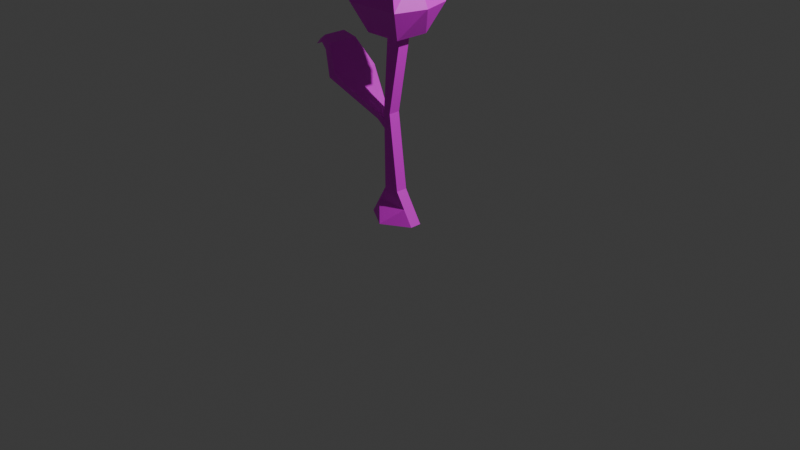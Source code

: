 # Source: tulipOne.blend  (saved by Blender 5.3.31; exported with 4.5.12 LTS)
import bpy
from mathutils import Matrix  # noqa: F401  (used for matrix-valued properties, if any)

bpy.ops.wm.read_factory_settings(use_empty=True)
scene = bpy.context.scene
scene.name = 'Scene'

# ---- collections
col_collection = bpy.data.collections.new('Collection'); scene.collection.children.link(col_collection)

# ---- images (referenced by path relative to the original .blend; pixels are not part of the script)
import os
ASSET_DIR = os.environ.get("B2B_ASSET_DIR", "")  # directory of the original .blend (textures are referenced by path, not embedded)
HERE = os.path.dirname(os.path.abspath(__file__))  # packed textures are extracted next to this script under _unpacked/

def load_image(name, relpath, width, height, colorspace="sRGB"):
    """Load a texture the original file referenced (path relative to the .blend, or extracted next to this script)."""
    p = next((c for c in (os.path.join(HERE, relpath), os.path.join(ASSET_DIR, relpath)) if relpath and os.path.exists(c)), "")
    if p:
        img = bpy.data.images.load(p, check_existing=True)
        img.name = name
    else:  # same state as the original file: an image datablock whose file is absent (Cycles renders it pink)
        img = bpy.data.images.new(name, width, height)
        img.source = "FILE"
        img.filepath = "//" + (relpath or name)
    img.colorspace_settings.name = colorspace
    return img
img_tuliptexture = load_image('tulipTexture', 'textures/tulipTexture.png', 1024, 1024, 'sRGB')

# ---- materials (node trees are filled in below, after node groups)
mat_material = bpy.data.materials.new('Material')
mat_material.alpha_threshold = 0.0
mat_material.use_backface_culling_lightprobe_volume = False
mat_material.roughness = 0.5
mat_material.line_color = (0.0, 0.0, 0.0, 1.0)

# ---- material node trees
mat_material.use_nodes = True; mat_material.node_tree.nodes.clear()
_N = mat_material.node_tree.nodes; _L = mat_material.node_tree.links
n0 = _N.new('ShaderNodeOutputMaterial'); n0.name = 'Material Output'; n0.location = (200, 100)
n1 = _N.new('ShaderNodeBsdfPrincipled'); n1.name = 'Principled BSDF'; n1.location = (-200, 100)
n1.inputs[10].default_value = 0.005
n2 = _N.new('ShaderNodeTexImage'); n2.name = 'Image Texture'; n2.location = (-490, 75)
n2.image = img_tuliptexture
_L.new(n1.outputs[0], n0.inputs[0])
_L.new(n2.outputs[0], n1.inputs[0])
n0.is_active_output = True

# ---- world
world_world = bpy.data.worlds.new('World'); scene.world = world_world
world_world.use_nodes = True; world_world.node_tree.nodes.clear()
_N = world_world.node_tree.nodes; _L = world_world.node_tree.links
n0 = _N.new('ShaderNodeOutputWorld'); n0.name = 'World Output'; n0.location = (200, 100)
n1 = _N.new('ShaderNodeBackground'); n1.name = 'Background'; n1.location = (-200, 100)
n1.inputs[0].default_value = (0.05088, 0.05088, 0.05088, 1.0)
_L.new(n1.outputs[0], n0.inputs[0])
n0.is_active_output = True
world_world.color = (0.05088, 0.05088, 0.05088)
world_world.sun_shadow_jitter_overblur = 0.0

# ---- cameras
cam_camera = bpy.data.cameras.new('Camera')
cam_camera.clip_end = 100.0
cam_camera.ortho_scale = 7.314

# ---- lights
light_light = bpy.data.lights.new('Light', 'POINT')
light_light.energy = 1000.0
light_light.shadow_soft_size = 0.1

# ---- meshes
me_cube = bpy.data.meshes.new('Cube')
me_cube.from_pydata([(0.33, 0.0561, -1.988), (0.33, -0.0674, -1.988), (-0.2308, 0.0561, -1.988), (-0.2308, -0.0674, -1.988), (0.167, 0.0561, -0.07535), (-0.004068, -0.0674, -0.07535), (0.167, -0.0674, -0.07535), (-0.004068, 0.0561, -0.07535), (-0.1462, -0.1807, -0.0683), (-0.1462, 0.1904, -0.0683), (0.2495, -0.1807, -0.0683), (0.2495, 0.1904, -0.0683), (0.01196, 0.06413, -0.8761), (0.01196, -0.05936, -0.8761), (-0.08238, 0.0365, -0.8428), (-0.0819, -0.04492, -0.8566), (-0.1393, -0.3073, 0.5865), (-0.2459, -0.3252, 0.2389), (-0.1393, 0.3116, 0.5865), (-0.2459, 0.3296, 0.2389), (0.3049, -0.3073, 0.5865), (0.3726, -0.3313, 0.2385), (0.3049, 0.3116, 0.5865), (0.3726, 0.3235, 0.2385), (-0.1888, -0.381, 0.7004), (-0.1888, 0.383, 0.7004), (0.3405, 0.383, 0.7004), (0.3405, -0.381, 0.7004), (-0.1462, 0.002167, -0.0683), (0.2495, 0.002167, -0.0683), (-0.1393, 0.002167, 0.5865), (-0.3295, 0.002167, 0.2389), (0.3049, 0.002167, 0.5865), (0.4651, -0.003863, 0.2385), (-0.347, 0.001031, 0.6279), (0.4803, 0.001031, 0.6279), (0.05165, 0.1904, -0.0683), (0.05165, -0.1807, -0.0683), (0.08277, 0.3116, 0.5865), (0.06336, 0.3265, 0.2387), (0.08277, -0.3073, 0.5865), (0.06336, -0.3282, 0.2387), (0.07582, 0.383, 0.7004), (0.07582, -0.381, 0.7004), (0.06663, 0.001031, 0.6222), (0.05165, 0.002167, -0.0683), (-0.04728, 0.1904, -0.0683), (-0.09127, 0.328, 0.2388), (-0.02829, -0.3073, 0.5865), (-0.05186, -0.3563, 0.6481), (-0.04728, 0.002167, -0.0683), (-0.04728, -0.1807, -0.0683), (-0.02829, 0.3116, 0.5865), (-0.09127, -0.3267, 0.2388), (-0.05186, 0.4077, 0.6481), (-0.1402, 0.001031, 0.7004), (0.1506, -0.1807, -0.0683), (0.1938, 0.3116, 0.5865), (0.218, -0.3297, 0.2386), (0.2128, 0.4077, 0.6481), (0.2734, 0.001031, 0.7004), (0.1506, 0.1904, -0.0683), (0.218, 0.325, 0.2386), (0.1938, -0.3073, 0.5865), (0.2128, -0.3563, 0.6481), (0.1506, 0.002167, -0.0683), (-0.08313, -0.05336, -0.9442), (-1.019, -0.04791, -0.3458), (-0.08489, 0.02867, -0.9373), (-1.019, 0.1097, -0.3458), (-0.1776, -0.04118, -0.9809), (-1.083, -0.04791, -0.4168), (-0.1697, 0.02867, -0.9809), (-1.083, 0.1097, -0.4168), (-0.5346, -0.277, -0.5649), (-0.5306, 0.2383, -0.5649), (-0.6154, 0.2383, -0.6085), (-0.6194, -0.277, -0.6085), (-0.7428, -0.1624, -0.3163), (-0.7409, 0.174, -0.3156), (-0.8046, 0.174, -0.3866), (-0.8065, -0.1624, -0.3873), (-0.8811, -0.1052, -0.2681), (-0.8802, 0.1419, -0.2677), (-0.9439, 0.1419, -0.3387), (-0.9448, -0.1052, -0.3391), (0.1222, 0.05842, -1.666), (0.1222, -0.06507, -1.666), (-0.04894, 0.05842, -1.666), (-0.04894, -0.06507, -1.666), (0.04959, 0.2117, -1.988), (0.04959, -0.2377, -1.988), (0.08149, 0.0561, -0.07535), (0.08149, -0.0674, -0.07535), (-0.0736, -0.05936, -0.8761), (-0.0736, 0.06413, -0.8761), (0.03662, 0.05842, -1.666), (0.03662, -0.06507, -1.666), (0.2261, 0.05726, -1.827), (0.2261, -0.06623, -1.827), (-0.1399, 0.05726, -1.827), (-0.1399, -0.06623, -1.827), (0.0431, -0.06623, -1.827), (0.0431, 0.05726, -1.827), (-0.07413, -0.04966, -1.047), (0.03792, 0.06279, -1.062), (0.03792, -0.06071, -1.062), (-0.0745, 0.04167, -1.037), (-0.04763, 0.06279, -1.062), (-0.04763, -0.06071, -1.062), (-0.07802, -0.04729, -0.952), (0.02494, 0.06346, -0.9692), (0.02494, -0.06003, -0.9692), (-0.07844, 0.03909, -0.9398), (-0.06062, 0.06346, -0.9692), (-0.06062, -0.06003, -0.9692)], [], [(90, 1, 91), (93, 4, 92), (92, 12, 95), (4, 13, 12), (5, 14, 15), (93, 15, 94), (29, 56, 65), (94, 110, 115), (15, 113, 110), (111, 13, 112), (114, 12, 111), (30, 19, 31), (22, 62, 57), (32, 21, 33), (16, 53, 48), (53, 8, 51), (31, 9, 28), (18, 54, 52), (62, 11, 61), (33, 10, 29), (55, 24, 49), (22, 35, 32), (16, 34, 30), (20, 64, 63), (18, 34, 25), (20, 35, 27), (25, 55, 54), (11, 33, 29), (8, 31, 28), (32, 23, 22), (30, 17, 16), (11, 65, 61), (36, 50, 46), (42, 60, 59), (40, 49, 48), (44, 64, 60), (46, 39, 36), (38, 59, 57), (56, 41, 37), (63, 41, 58), (52, 39, 47), (45, 51, 50), (50, 8, 28), (18, 47, 19), (9, 47, 46), (16, 49, 24), (46, 28, 9), (54, 44, 42), (44, 49, 43), (52, 42, 38), (41, 51, 37), (48, 41, 40), (20, 58, 21), (10, 58, 56), (22, 59, 26), (60, 27, 35), (26, 60, 35), (61, 45, 36), (40, 64, 43), (39, 61, 36), (57, 39, 38), (65, 37, 45), (83, 67, 82), (84, 69, 83), (84, 71, 73), (85, 67, 71), (68, 70, 72), (71, 69, 73), (70, 74, 77), (70, 76, 72), (72, 75, 68), (68, 74, 66), (77, 78, 81), (76, 81, 80), (76, 79, 75), (75, 78, 74), (81, 82, 85), (80, 85, 84), (80, 83, 79), (79, 82, 78), (103, 86, 98), (98, 87, 99), (89, 100, 101), (102, 89, 101), (87, 102, 99), (88, 103, 100), (113, 95, 114), (13, 115, 112), (13, 93, 94), (14, 92, 95), (5, 92, 7), (90, 3, 2), (100, 90, 2), (99, 91, 1), (91, 101, 3), (101, 2, 3), (0, 99, 1), (90, 98, 0), (106, 97, 87), (88, 108, 96), (96, 105, 86), (86, 106, 87), (104, 88, 89), (109, 89, 97), (112, 109, 106), (107, 114, 108), (108, 111, 105), (105, 112, 106), (110, 107, 104), (115, 104, 109), (68, 110, 113), (70, 110, 66), (107, 68, 113), (104, 72, 107), (90, 0, 1), (93, 6, 4), (92, 4, 12), (4, 6, 13), (5, 7, 14), (93, 5, 15), (29, 10, 56), (94, 15, 110), (15, 14, 113), (111, 12, 13), (114, 95, 12), (30, 18, 19), (22, 23, 62), (32, 20, 21), (16, 17, 53), (53, 17, 8), (31, 19, 9), (18, 25, 54), (62, 23, 11), (33, 21, 10), (55, 34, 24), (22, 26, 35), (16, 24, 34), (20, 27, 64), (18, 30, 34), (20, 32, 35), (25, 34, 55), (11, 23, 33), (8, 17, 31), (32, 33, 23), (30, 31, 17), (11, 29, 65), (36, 45, 50), (42, 44, 60), (40, 43, 49), (44, 43, 64), (46, 47, 39), (38, 42, 59), (56, 58, 41), (63, 40, 41), (52, 38, 39), (45, 37, 51), (50, 51, 8), (18, 52, 47), (9, 19, 47), (16, 48, 49), (46, 50, 28), (54, 55, 44), (44, 55, 49), (52, 54, 42), (41, 53, 51), (48, 53, 41), (20, 63, 58), (10, 21, 58), (22, 57, 59), (60, 64, 27), (26, 59, 60), (61, 65, 45), (40, 63, 64), (39, 62, 61), (57, 62, 39), (65, 56, 37), (83, 69, 67), (84, 73, 69), (84, 85, 71), (85, 82, 67), (68, 66, 70), (71, 67, 69), (70, 66, 74), (70, 77, 76), (72, 76, 75), (68, 75, 74), (77, 74, 78), (76, 77, 81), (76, 80, 79), (75, 79, 78), (81, 78, 82), (80, 81, 85), (80, 84, 83), (79, 83, 82), (103, 96, 86), (98, 86, 87), (89, 88, 100), (102, 97, 89), (87, 97, 102), (88, 96, 103), (113, 14, 95), (13, 94, 115), (13, 6, 93), (14, 7, 92), (5, 93, 92), (90, 91, 3), (100, 103, 90), (99, 102, 91), (91, 102, 101), (101, 100, 2), (0, 98, 99), (90, 103, 98), (106, 109, 97), (88, 107, 108), (96, 108, 105), (86, 105, 106), (104, 107, 88), (109, 104, 89), (112, 115, 109), (107, 113, 114), (108, 114, 111), (105, 111, 112), (110, 113, 107), (115, 110, 104), (68, 66, 110), (70, 104, 110), (107, 72, 68), (104, 70, 72)])
_uv = me_cube.uv_layers.new(name='UVMap')
_uv.uv.foreach_set('vector', [0.1117, 0.6711, 0.001035, 0.6932, 0.001035, 0.6004, 0.4299, 0.5622, 0.3938, 0.5801, 0.3938, 0.562, 0.09089, 0.001035, 0.07126, 0.2346, 0.0463, 0.2346, 0.3938, 0.5801, 0.4259, 0.7082, 0.3898, 0.708, 0.4407, 0.02626, 0.4721, 0.2304, 0.4483, 0.2345, 0.4393, 0.01365, 0.4483, 0.2345, 0.444, 0.2383, 0.6143, 0.7339, 0.5558, 0.7201, 0.6076, 0.7072, 0.444, 0.2383, 0.4476, 0.258, 0.4436, 0.2598, 0.4483, 0.2345, 0.4728, 0.2543, 0.4476, 0.258, 0.3898, 0.7295, 0.4259, 0.7082, 0.4259, 0.7297, 0.05014, 0.2618, 0.07126, 0.2346, 0.07509, 0.2618, 0.2815, 0.6723, 0.191, 0.779, 0.1667, 0.6868, 0.6061, 0.3258, 0.6116, 0.43, 0.5751, 0.3351, 0.6269, 0.09814, 0.7112, 0.001035, 0.7308, 0.09658, 0.27, 0.5827, 0.1891, 0.5843, 0.2861, 0.5793, 0.4921, 0.6388, 0.5356, 0.6398, 0.5423, 0.6666, 0.5692, 0.5512, 0.6408, 0.6137, 0.5875, 0.6269, 0.03069, 0.7147, 0.03069, 0.7487, 0.005042, 0.732, 0.6116, 0.43, 0.6451, 0.5152, 0.6175, 0.5236, 0.6214, 0.7665, 0.5625, 0.7468, 0.6143, 0.7339, 0.3233, 0.3429, 0.313, 0.2314, 0.3525, 0.2385, 0.3877, 0.1719, 0.3044, 0.2293, 0.2982, 0.1845, 0.1911, 0.07448, 0.2717, 0.001035, 0.2806, 0.06188, 0.2087, 0.1971, 0.1902, 0.1683, 0.2043, 0.1664, 0.3702, 0.04928, 0.2717, 0.001035, 0.3877, 0.02283, 0.2087, 0.1971, 0.3044, 0.2293, 0.1876, 0.2, 0.313, 0.4546, 0.3233, 0.3429, 0.3525, 0.4617, 0.6677, 0.7207, 0.6214, 0.7665, 0.6143, 0.7339, 0.5356, 0.6398, 0.5692, 0.5512, 0.5875, 0.6269, 0.6269, 0.09814, 0.7112, 0.1923, 0.6269, 0.1885, 0.2815, 0.6723, 0.1667, 0.5895, 0.27, 0.5827, 0.6677, 0.7207, 0.6076, 0.7072, 0.661, 0.6939, 0.6543, 0.6672, 0.5942, 0.6537, 0.6476, 0.6404, 0.7883, 0.001035, 0.7883, 0.1204, 0.7487, 0.008256, 0.1999, 0.1358, 0.1798, 0.09527, 0.1955, 0.1051, 0.738, 0.3289, 0.7389, 0.2193, 0.7862, 0.3145, 0.5622, 0.5403, 0.5684, 0.443, 0.5898, 0.5319, 0.3467, 0.4638, 0.3749, 0.4947, 0.3467, 0.4947, 0.5558, 0.7201, 0.5022, 0.6807, 0.5491, 0.6933, 0.3183, 0.5725, 0.2114, 0.5791, 0.2338, 0.574, 0.5131, 0.3539, 0.5684, 0.443, 0.5252, 0.456, 0.6009, 0.6804, 0.5423, 0.6666, 0.5942, 0.6537, 0.5942, 0.6537, 0.5356, 0.6398, 0.5875, 0.6269, 0.4821, 0.3633, 0.5252, 0.456, 0.4821, 0.469, 0.5346, 0.5487, 0.5252, 0.456, 0.5622, 0.5403, 0.1911, 0.07448, 0.1798, 0.09527, 0.1667, 0.05393, 0.6476, 0.6404, 0.5875, 0.6269, 0.6408, 0.6137, 0.7572, 0.4481, 0.738, 0.3289, 0.7862, 0.432, 0.8182, 0.3163, 0.7882, 0.2175, 0.8182, 0.2033, 0.5131, 0.3539, 0.5332, 0.3121, 0.5441, 0.3445, 0.5022, 0.6807, 0.5423, 0.6666, 0.5491, 0.6933, 0.2861, 0.5793, 0.2114, 0.5791, 0.3022, 0.5759, 0.3345, 0.5691, 0.2338, 0.574, 0.2561, 0.5688, 0.5625, 0.7468, 0.5123, 0.7226, 0.5558, 0.7201, 0.3447, 0.5109, 0.3214, 0.5327, 0.313, 0.4939, 0.7277, 0.6596, 0.7277, 0.7721, 0.6698, 0.6671, 0.6995, 0.5507, 0.7277, 0.6596, 0.6698, 0.6671, 0.661, 0.6939, 0.6009, 0.6804, 0.6543, 0.6672, 0.1999, 0.1358, 0.1902, 0.1683, 0.1772, 0.127, 0.5684, 0.443, 0.6175, 0.5236, 0.5898, 0.5319, 0.5751, 0.3351, 0.5684, 0.443, 0.5441, 0.3445, 0.6076, 0.7072, 0.5491, 0.6933, 0.6009, 0.6804, 0.8018, 0.6766, 0.757, 0.6261, 0.7952, 0.6048, 0.6982, 0.2258, 0.6842, 0.208, 0.7256, 0.2306, 0.2504, 0.2591, 0.1878, 0.2449, 0.2318, 0.2314, 0.7681, 0.6075, 0.757, 0.6261, 0.7298, 0.6288, 0.304, 0.5478, 0.2779, 0.5328, 0.2981, 0.5289, 0.7298, 0.6288, 0.761, 0.6719, 0.7339, 0.6746, 0.2779, 0.5328, 0.1727, 0.4231, 0.1667, 0.4042, 0.2779, 0.5328, 0.3109, 0.3609, 0.2981, 0.5289, 0.6568, 0.5163, 0.7079, 0.3638, 0.6807, 0.5306, 0.4856, 0.2987, 0.6248, 0.1664, 0.5077, 0.3081, 0.7434, 0.5535, 0.8018, 0.5854, 0.7747, 0.5881, 0.3109, 0.3609, 0.178, 0.326, 0.272, 0.2975, 0.6841, 0.3495, 0.7359, 0.2727, 0.7079, 0.3638, 0.4821, 0.1187, 0.6235, 0.06652, 0.6248, 0.1664, 0.7747, 0.5881, 0.7952, 0.6048, 0.7681, 0.6075, 0.272, 0.2975, 0.1814, 0.2802, 0.2504, 0.2591, 0.7085, 0.2679, 0.7256, 0.2306, 0.7359, 0.2727, 0.5304, 0.03511, 0.6202, 0.02416, 0.6235, 0.06652, 0.08086, 0.5122, 0.1038, 0.4653, 0.1342, 0.5122, 0.3898, 0.9444, 0.4259, 0.8903, 0.4259, 0.9446, 0.4418, 0.4338, 0.4789, 0.4868, 0.4429, 0.4878, 0.4399, 0.4608, 0.4418, 0.4338, 0.4429, 0.4878, 0.439, 0.4086, 0.4399, 0.4608, 0.437, 0.4338, 0.05392, 0.4653, 0.08086, 0.5122, 0.02748, 0.5122, 0.4728, 0.2543, 0.48, 0.2373, 0.4796, 0.2589, 0.4426, 0.2257, 0.4436, 0.2598, 0.4422, 0.2472, 0.4426, 0.2257, 0.4393, 0.01365, 0.444, 0.2383, 0.4721, 0.2304, 0.4753, 0.01266, 0.48, 0.2373, 0.4299, 0.544, 0.3938, 0.562, 0.3938, 0.5438, 0.1117, 0.6711, 0.0849, 0.5612, 0.1153, 0.5807, 0.02748, 0.5122, 0.08517, 0.5572, 0.001035, 0.5592, 0.4259, 0.9446, 0.4757, 0.9397, 0.4259, 0.999, 0.3898, 0.5018, 0.4429, 0.4878, 0.444, 0.5417, 0.4429, 0.4878, 0.48, 0.5408, 0.444, 0.5417, 0.3898, 0.9988, 0.4259, 0.9446, 0.4259, 0.999, 0.08517, 0.5572, 0.1342, 0.5122, 0.1646, 0.5592, 0.4418, 0.2688, 0.4404, 0.4212, 0.439, 0.4086, 0.05392, 0.4653, 0.05397, 0.289, 0.07888, 0.4653, 0.07888, 0.4653, 0.07893, 0.289, 0.1038, 0.4653, 0.3898, 0.8901, 0.4259, 0.7511, 0.4259, 0.8903, 0.4468, 0.2815, 0.4778, 0.4329, 0.4418, 0.4338, 0.4431, 0.2814, 0.4418, 0.4338, 0.4404, 0.4212, 0.4422, 0.2472, 0.4431, 0.2814, 0.4418, 0.2688, 0.0458, 0.2818, 0.05014, 0.2618, 0.05397, 0.289, 0.05397, 0.289, 0.07509, 0.2618, 0.07893, 0.289, 0.3898, 0.7509, 0.4259, 0.7297, 0.4259, 0.7511, 0.4476, 0.258, 0.4734, 0.2781, 0.4468, 0.2815, 0.4436, 0.2598, 0.4468, 0.2815, 0.4431, 0.2814, 0.4856, 0.2987, 0.5051, 0.31, 0.4821, 0.2995, 0.2779, 0.5328, 0.2838, 0.5574, 0.2815, 0.556, 0.4734, 0.2781, 0.4698, 0.2547, 0.4728, 0.2543, 0.2857, 0.5667, 0.2981, 0.5289, 0.3109, 0.5579, 0.1117, 0.6711, 0.03143, 0.7126, 0.001035, 0.6932, 0.4299, 0.5622, 0.4298, 0.5803, 0.3938, 0.5801, 0.09089, 0.001035, 0.1159, 0.001035, 0.07126, 0.2346, 0.3938, 0.5801, 0.4298, 0.5803, 0.4259, 0.7082, 0.4407, 0.02626, 0.4767, 0.02527, 0.4721, 0.2304, 0.4393, 0.01365, 0.4407, 0.02626, 0.4483, 0.2345, 0.6143, 0.7339, 0.5625, 0.7468, 0.5558, 0.7201, 0.444, 0.2383, 0.4483, 0.2345, 0.4476, 0.258, 0.4483, 0.2345, 0.4721, 0.2304, 0.4728, 0.2543, 0.3898, 0.7295, 0.3898, 0.708, 0.4259, 0.7082, 0.05014, 0.2618, 0.0463, 0.2346, 0.07126, 0.2346, 0.2815, 0.6723, 0.2929, 0.7619, 0.191, 0.779, 0.6061, 0.3258, 0.6548, 0.417, 0.6116, 0.43, 0.6269, 0.09814, 0.6269, 0.007738, 0.7112, 0.001035, 0.27, 0.5827, 0.1667, 0.5895, 0.1891, 0.5843, 0.4921, 0.6388, 0.4821, 0.5968, 0.5356, 0.6398, 0.5692, 0.5512, 0.6677, 0.5507, 0.6408, 0.6137, 0.03276, 0.7514, 0.03276, 0.7147, 0.06484, 0.7434, 0.6116, 0.43, 0.6548, 0.417, 0.6451, 0.5152, 0.7308, 0.09658, 0.7112, 0.001035, 0.7467, 0.04543, 0.3877, 0.654, 0.3391, 0.6591, 0.3734, 0.5438, 0.3447, 0.5109, 0.313, 0.4939, 0.3447, 0.4638, 0.1911, 0.07448, 0.1667, 0.05393, 0.2717, 0.001035, 0.2087, 0.1971, 0.1876, 0.2, 0.1902, 0.1683, 0.3702, 0.04928, 0.2806, 0.06188, 0.2717, 0.001035, 0.2087, 0.1971, 0.2982, 0.1845, 0.3044, 0.2293, 0.3877, 0.7663, 0.3391, 0.6591, 0.3877, 0.654, 0.7467, 0.1538, 0.7112, 0.1923, 0.7308, 0.09658, 0.5356, 0.6398, 0.4821, 0.5968, 0.5692, 0.5512, 0.6269, 0.09814, 0.7308, 0.09658, 0.7112, 0.1923, 0.2815, 0.6723, 0.1667, 0.6868, 0.1667, 0.5895, 0.6677, 0.7207, 0.6143, 0.7339, 0.6076, 0.7072, 0.6543, 0.6672, 0.6009, 0.6804, 0.5942, 0.6537, 0.7862, 0.432, 0.738, 0.3289, 0.7862, 0.3145, 0.1999, 0.1358, 0.1772, 0.127, 0.1798, 0.09527, 0.7367, 0.6787, 0.77, 0.7861, 0.7298, 0.7861, 0.5622, 0.5403, 0.5252, 0.456, 0.5684, 0.443, 0.5441, 0.3445, 0.5332, 0.3121, 0.5762, 0.3148, 0.5558, 0.7201, 0.5123, 0.7226, 0.5022, 0.6807, 0.3183, 0.5725, 0.3022, 0.5759, 0.2114, 0.5791, 0.5131, 0.3539, 0.5441, 0.3445, 0.5684, 0.443, 0.6009, 0.6804, 0.5491, 0.6933, 0.5423, 0.6666, 0.5942, 0.6537, 0.5423, 0.6666, 0.5356, 0.6398, 0.4821, 0.3633, 0.5131, 0.3539, 0.5252, 0.456, 0.5346, 0.5487, 0.4821, 0.469, 0.5252, 0.456, 0.1911, 0.07448, 0.1955, 0.1051, 0.1798, 0.09527, 0.6476, 0.6404, 0.5942, 0.6537, 0.5875, 0.6269, 0.3525, 0.4617, 0.3233, 0.3429, 0.3829, 0.3428, 0.3829, 0.3428, 0.3233, 0.3429, 0.3525, 0.2385, 0.005042, 0.732, 0.03069, 0.7487, 0.001035, 0.7602, 0.5022, 0.6807, 0.4921, 0.6388, 0.5423, 0.6666, 0.2861, 0.5793, 0.1891, 0.5843, 0.2114, 0.5791, 0.3345, 0.5691, 0.3183, 0.5725, 0.2338, 0.574, 0.5625, 0.7468, 0.5224, 0.7645, 0.5123, 0.7226, 0.3467, 0.5257, 0.3467, 0.4947, 0.3749, 0.4947, 0.7862, 0.3145, 0.7389, 0.2193, 0.7679, 0.2033, 0.8021, 0.7856, 0.7721, 0.7997, 0.7721, 0.6787, 0.661, 0.6939, 0.6076, 0.7072, 0.6009, 0.6804, 0.1999, 0.1358, 0.2043, 0.1664, 0.1902, 0.1683, 0.5684, 0.443, 0.6116, 0.43, 0.6175, 0.5236, 0.5751, 0.3351, 0.6116, 0.43, 0.5684, 0.443, 0.6076, 0.7072, 0.5558, 0.7201, 0.5491, 0.6933, 0.8018, 0.6766, 0.761, 0.6719, 0.757, 0.6261, 0.6982, 0.2258, 0.6568, 0.2033, 0.6842, 0.208, 0.2504, 0.2591, 0.1814, 0.2802, 0.1878, 0.2449, 0.7681, 0.6075, 0.7952, 0.6048, 0.757, 0.6261, 0.304, 0.5478, 0.2815, 0.556, 0.2779, 0.5328, 0.7298, 0.6288, 0.757, 0.6261, 0.761, 0.6719, 0.2779, 0.5328, 0.2815, 0.556, 0.1727, 0.4231, 0.2779, 0.5328, 0.1667, 0.4042, 0.3109, 0.3609, 0.6568, 0.5163, 0.6841, 0.3495, 0.7079, 0.3638, 0.4856, 0.2987, 0.4821, 0.1187, 0.6248, 0.1664, 0.7434, 0.5535, 0.7668, 0.5507, 0.8018, 0.5854, 0.3109, 0.3609, 0.1667, 0.4042, 0.178, 0.326, 0.6841, 0.3495, 0.7085, 0.2679, 0.7359, 0.2727, 0.4821, 0.1187, 0.5304, 0.03511, 0.6235, 0.06652, 0.7747, 0.5881, 0.8018, 0.5854, 0.7952, 0.6048, 0.272, 0.2975, 0.178, 0.326, 0.1814, 0.2802, 0.7085, 0.2679, 0.6982, 0.2258, 0.7256, 0.2306, 0.5304, 0.03511, 0.5518, 0.001035, 0.6202, 0.02416, 0.08086, 0.5122, 0.07888, 0.4653, 0.1038, 0.4653, 0.3898, 0.9444, 0.3898, 0.8901, 0.4259, 0.8903, 0.4418, 0.4338, 0.4778, 0.4329, 0.4789, 0.4868, 0.4399, 0.4608, 0.4404, 0.4212, 0.4418, 0.4338, 0.439, 0.4086, 0.4404, 0.4212, 0.4399, 0.4608, 0.05392, 0.4653, 0.07888, 0.4653, 0.08086, 0.5122, 0.4728, 0.2543, 0.4721, 0.2304, 0.48, 0.2373, 0.4426, 0.2257, 0.444, 0.2383, 0.4436, 0.2598, 0.4426, 0.2257, 0.4379, 0.001035, 0.4393, 0.01365, 0.1418, 0.7905, 0.1174, 0.5664, 0.1418, 0.5612, 0.4299, 0.544, 0.4299, 0.5622, 0.3938, 0.562, 0.1117, 0.6711, 0.001035, 0.6004, 0.0849, 0.5612, 0.02748, 0.5122, 0.08086, 0.5122, 0.08517, 0.5572, 0.4259, 0.9446, 0.4259, 0.9058, 0.4757, 0.9397, 0.4757, 0.9397, 0.4259, 0.9058, 0.4259, 0.867, 0.4429, 0.4878, 0.4789, 0.4868, 0.48, 0.5408, 0.3898, 0.9988, 0.3898, 0.9444, 0.4259, 0.9446, 0.08517, 0.5572, 0.08086, 0.5122, 0.1342, 0.5122, 0.4418, 0.2688, 0.4431, 0.2814, 0.4404, 0.4212, 0.05392, 0.4653, 0.0458, 0.2818, 0.05397, 0.289, 0.07888, 0.4653, 0.05397, 0.289, 0.07893, 0.289, 0.3898, 0.8901, 0.3898, 0.7509, 0.4259, 0.7511, 0.4468, 0.2815, 0.4734, 0.2781, 0.4778, 0.4329, 0.4431, 0.2814, 0.4468, 0.2815, 0.4418, 0.4338, 0.4422, 0.2472, 0.4436, 0.2598, 0.4431, 0.2814, 0.4734, 0.2781, 0.4728, 0.2543, 0.4796, 0.2589, 0.05397, 0.289, 0.05014, 0.2618, 0.07509, 0.2618, 0.3898, 0.7509, 0.3898, 0.7295, 0.4259, 0.7297, 0.4476, 0.258, 0.4728, 0.2543, 0.4734, 0.2781, 0.4436, 0.2598, 0.4476, 0.258, 0.4468, 0.2815, 0.4856, 0.2987, 0.5077, 0.3081, 0.5051, 0.31, 0.4509, 0.2799, 0.4468, 0.2815, 0.4476, 0.258, 0.658, 0.5487, 0.6568, 0.5163, 0.6807, 0.5306, 0.2857, 0.5667, 0.2779, 0.5328, 0.2981, 0.5289])
me_cube.materials.append(mat_material)
me_cube.use_mirror_vertex_groups = False
me_cube.update()

# ---- objects
ob_cube = bpy.data.objects.new('Cube', me_cube)
ob_light = bpy.data.objects.new('Light', light_light)
ob_camera = bpy.data.objects.new('Camera', cam_camera)

# ---- transforms, parenting, visibility, modifiers, constraints
ob_cube.location = (-0.08149, -0.002167, 1.999)
ob_cube.lock_rotations_4d = False
ob_cube.empty_display_type = 'ARROWS'
ob_cube.lineart.crease_threshold = 0.0
ob_light.location = (4.076, 1.005, 5.904)
ob_light.rotation_euler = (0.6503, 0.05522, 1.866)
ob_light.lock_rotations_4d = False
ob_light.empty_display_type = 'ARROWS'
ob_light.color = (0.0, 0.0, 0.0, 0.0)
ob_light.lineart.crease_threshold = 0.0
ob_camera.location = (7.359, -6.926, 4.958)
ob_camera.rotation_euler = (1.109, 0.0, 0.8149)
ob_camera.lock_rotations_4d = False
ob_camera.empty_display_type = 'ARROWS'
ob_camera.color = (0.0, 0.0, 0.0, 0.0)
ob_camera.display_type = 'WIRE'
ob_camera.lineart.crease_threshold = 0.0

# ---- collection membership
col_collection.objects.link(ob_cube)
col_collection.objects.link(ob_light)
col_collection.objects.link(ob_camera)

# ---- scene / render settings (as saved in the file)
scene.camera = ob_camera
scene.frame_start = 1; scene.frame_end = 250; scene.frame_set(1)
scene.render.engine = 'BLENDER_EEVEE_NEXT'
scene.render.bake_bias = 0.0
scene.render.bake_samples = 0
scene.render.compositor_device = 'GPU'
scene.eevee.use_volume_custom_range = False
scene.eevee.fast_gi_thickness_near = 0.1
scene.eevee.fast_gi_thickness_far = 0.0
scene.eevee.ray_tracing_options.screen_trace_thickness = 0.1
bpy.context.view_layer.update()
